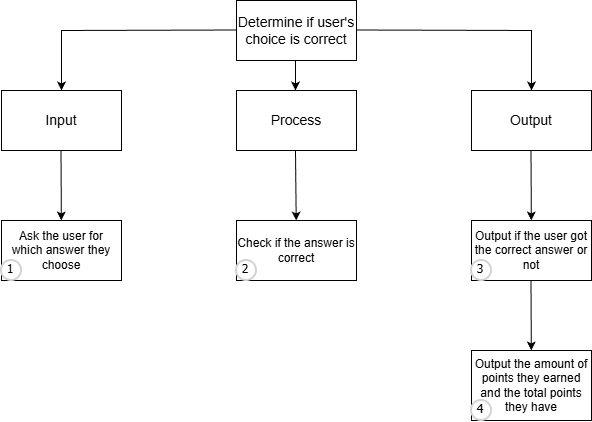

The diagram above was exported from draw.io. Its source (the exported page's mxGraphModel, read from the mxfile embedded in the PNG):
<mxGraphModel dx="1665" dy="777" grid="1" gridSize="10" guides="1" tooltips="1" connect="1" arrows="1" fold="1" page="1" pageScale="1" pageWidth="850" pageHeight="1100" math="0" shadow="0">
  <root>
    <mxCell id="0" />
    <mxCell id="1" parent="0" />
    <mxCell id="dfovLoDU3YId8hGQA89A-1" parent="1" style="rounded=0;whiteSpace=wrap;html=1;" value="&lt;font style=&quot;font-size: 14px;&quot;&gt;Determine if user's choice is correct&lt;/font&gt;" vertex="1">
      <mxGeometry height="60" width="120" x="365" y="80" as="geometry" />
    </mxCell>
    <mxCell id="dfovLoDU3YId8hGQA89A-2" edge="1" parent="1" style="endArrow=classic;html=1;rounded=0;" target="dfovLoDU3YId8hGQA89A-3" value="">
      <mxGeometry height="50" relative="1" width="50" as="geometry">
        <Array as="points">
          <mxPoint x="190" y="110" />
        </Array>
        <mxPoint x="365" y="109.5" as="sourcePoint" />
        <mxPoint x="245" y="109.5" as="targetPoint" />
      </mxGeometry>
    </mxCell>
    <mxCell id="dfovLoDU3YId8hGQA89A-3" parent="1" style="rounded=0;whiteSpace=wrap;html=1;" value="&lt;font style=&quot;font-size: 14px;&quot;&gt;Input&lt;/font&gt;" vertex="1">
      <mxGeometry height="60" width="120" x="130" y="170" as="geometry" />
    </mxCell>
    <mxCell id="dfovLoDU3YId8hGQA89A-4" edge="1" parent="1" style="endArrow=classic;html=1;rounded=0;" target="dfovLoDU3YId8hGQA89A-5" value="">
      <mxGeometry height="50" relative="1" width="50" as="geometry">
        <Array as="points">
          <mxPoint x="660" y="110" />
        </Array>
        <mxPoint x="485" y="109.5" as="sourcePoint" />
        <mxPoint x="585" y="109.5" as="targetPoint" />
      </mxGeometry>
    </mxCell>
    <mxCell id="dfovLoDU3YId8hGQA89A-5" parent="1" style="rounded=0;whiteSpace=wrap;html=1;" value="&lt;font style=&quot;font-size: 14px;&quot;&gt;Output&lt;/font&gt;" vertex="1">
      <mxGeometry height="60" width="120" x="600" y="170" as="geometry" />
    </mxCell>
    <mxCell id="dfovLoDU3YId8hGQA89A-11" edge="1" parent="1" style="endArrow=classic;html=1;rounded=0;" value="">
      <mxGeometry height="50" relative="1" width="50" as="geometry">
        <mxPoint x="424" y="140" as="sourcePoint" />
        <mxPoint x="424" y="170" as="targetPoint" />
      </mxGeometry>
    </mxCell>
    <mxCell id="dfovLoDU3YId8hGQA89A-12" parent="1" style="rounded=0;whiteSpace=wrap;html=1;" value="&lt;font style=&quot;font-size: 14px;&quot;&gt;Process&lt;/font&gt;" vertex="1">
      <mxGeometry height="60" width="120" x="365" y="170" as="geometry" />
    </mxCell>
    <mxCell id="dfovLoDU3YId8hGQA89A-13" edge="1" parent="1" style="endArrow=classic;html=1;rounded=0;" target="dfovLoDU3YId8hGQA89A-14" value="">
      <mxGeometry height="50" relative="1" width="50" as="geometry">
        <mxPoint x="189.5" y="230" as="sourcePoint" />
        <mxPoint x="190" y="300" as="targetPoint" />
      </mxGeometry>
    </mxCell>
    <mxCell id="dfovLoDU3YId8hGQA89A-14" parent="1" style="rounded=0;whiteSpace=wrap;html=1;" value="Ask the user for which answer they choose" vertex="1">
      <mxGeometry height="60" width="120" x="130" y="300" as="geometry" />
    </mxCell>
    <mxCell id="dfovLoDU3YId8hGQA89A-15" edge="1" parent="1" style="endArrow=classic;html=1;rounded=0;" target="dfovLoDU3YId8hGQA89A-16" value="">
      <mxGeometry height="50" relative="1" width="50" as="geometry">
        <mxPoint x="424" y="230" as="sourcePoint" />
        <mxPoint x="424" y="300" as="targetPoint" />
      </mxGeometry>
    </mxCell>
    <mxCell id="dfovLoDU3YId8hGQA89A-16" parent="1" style="rounded=0;whiteSpace=wrap;html=1;" value="Check if the answer is correct" vertex="1">
      <mxGeometry height="60" width="120" x="365" y="300" as="geometry" />
    </mxCell>
    <mxCell id="dfovLoDU3YId8hGQA89A-17" edge="1" parent="1" style="endArrow=classic;html=1;rounded=0;" target="dfovLoDU3YId8hGQA89A-18" value="">
      <mxGeometry height="50" relative="1" width="50" as="geometry">
        <mxPoint x="659.5" y="230" as="sourcePoint" />
        <mxPoint x="660" y="300" as="targetPoint" />
      </mxGeometry>
    </mxCell>
    <mxCell id="dfovLoDU3YId8hGQA89A-18" parent="1" style="rounded=0;whiteSpace=wrap;html=1;" value="Output if the user got the correct answer or not" vertex="1">
      <mxGeometry height="60" width="120" x="600" y="300" as="geometry" />
    </mxCell>
    <mxCell id="dfovLoDU3YId8hGQA89A-19" edge="1" parent="1" style="endArrow=classic;html=1;rounded=0;" target="dfovLoDU3YId8hGQA89A-20" value="">
      <mxGeometry height="50" relative="1" width="50" as="geometry">
        <mxPoint x="659.5" y="360" as="sourcePoint" />
        <mxPoint x="660" y="430" as="targetPoint" />
      </mxGeometry>
    </mxCell>
    <mxCell id="dfovLoDU3YId8hGQA89A-20" parent="1" style="rounded=0;whiteSpace=wrap;html=1;" value="Output the amount of points they earned and the total points they have" vertex="1">
      <mxGeometry height="70" width="120" x="600" y="430" as="geometry" />
    </mxCell>
    <mxCell id="_8IY_1u95XdAFIyM3XJW-1" parent="1" style="ellipse;whiteSpace=wrap;html=1;aspect=fixed;strokeWidth=2;fontFamily=Tahoma;spacingBottom=4;spacingRight=2;strokeColor=#d3d3d3;" value="1" vertex="1">
      <mxGeometry height="20" width="20" x="130" y="340" as="geometry" />
    </mxCell>
    <mxCell id="_8IY_1u95XdAFIyM3XJW-3" parent="1" style="ellipse;whiteSpace=wrap;html=1;aspect=fixed;strokeWidth=2;fontFamily=Tahoma;spacingBottom=4;spacingRight=2;strokeColor=#d3d3d3;" value="2" vertex="1">
      <mxGeometry height="20" width="20" x="365" y="340" as="geometry" />
    </mxCell>
    <mxCell id="_8IY_1u95XdAFIyM3XJW-4" parent="1" style="ellipse;whiteSpace=wrap;html=1;aspect=fixed;strokeWidth=2;fontFamily=Tahoma;spacingBottom=4;spacingRight=2;strokeColor=#d3d3d3;" value="3" vertex="1">
      <mxGeometry height="20" width="20" x="600" y="340" as="geometry" />
    </mxCell>
    <mxCell id="_8IY_1u95XdAFIyM3XJW-5" parent="1" style="ellipse;whiteSpace=wrap;html=1;aspect=fixed;strokeWidth=2;fontFamily=Tahoma;spacingBottom=4;spacingRight=2;strokeColor=#d3d3d3;" value="4" vertex="1">
      <mxGeometry height="20" width="20" x="600" y="480" as="geometry" />
    </mxCell>
  </root>
</mxGraphModel>